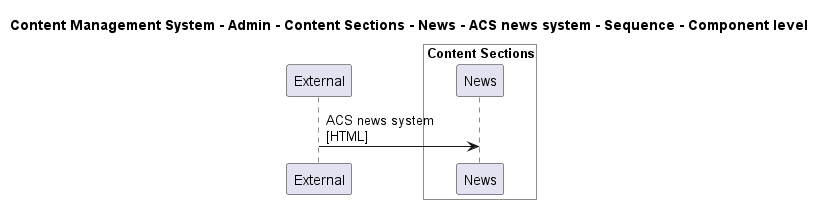

The diagram above was rendered by PlantUML. Its source (embedded in the PNG):
@startuml

title Content Management System - Admin - Content Sections - News - ACS news system - Sequence - Component level

participant "External" as C4InterFlow.SoftwareSystems.ExternalSystem

box "Admin" #White
    
box "Content Sections" #White
    participant "News" as ContentManagementSystem.SoftwareSystems.Admin.Containers.ContentSections.Components.News
end box

end box


C4InterFlow.SoftwareSystems.ExternalSystem -> ContentManagementSystem.SoftwareSystems.Admin.Containers.ContentSections.Components.News : ACS news system\n[HTML]


@enduml